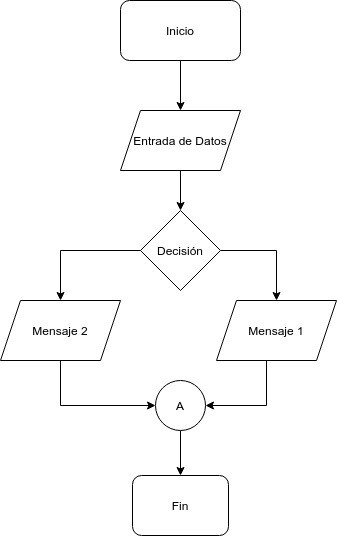

The diagram above was exported from draw.io. Its source (the exported page's mxGraphModel, read from the mxfile embedded in the PNG):
<mxGraphModel dx="1413" dy="819" grid="1" gridSize="10" guides="1" tooltips="1" connect="1" arrows="1" fold="1" page="1" pageScale="1" pageWidth="827" pageHeight="1169" math="0" shadow="0">
  <root>
    <mxCell id="0" />
    <mxCell id="1" parent="0" />
    <mxCell id="dqxoZJ_ULgOHCkRJQwRW-8" style="edgeStyle=orthogonalEdgeStyle;rounded=0;orthogonalLoop=1;jettySize=auto;html=1;" edge="1" parent="1" source="dqxoZJ_ULgOHCkRJQwRW-1" target="dqxoZJ_ULgOHCkRJQwRW-3">
      <mxGeometry relative="1" as="geometry" />
    </mxCell>
    <mxCell id="dqxoZJ_ULgOHCkRJQwRW-1" value="Inicio" style="rounded=1;whiteSpace=wrap;html=1;" vertex="1" parent="1">
      <mxGeometry x="354" y="80" width="120" height="60" as="geometry" />
    </mxCell>
    <mxCell id="dqxoZJ_ULgOHCkRJQwRW-14" style="edgeStyle=orthogonalEdgeStyle;rounded=0;orthogonalLoop=1;jettySize=auto;html=1;exitX=0.5;exitY=1;exitDx=0;exitDy=0;entryX=0;entryY=0.5;entryDx=0;entryDy=0;" edge="1" parent="1" source="dqxoZJ_ULgOHCkRJQwRW-2" target="dqxoZJ_ULgOHCkRJQwRW-6">
      <mxGeometry relative="1" as="geometry" />
    </mxCell>
    <mxCell id="dqxoZJ_ULgOHCkRJQwRW-2" value="Mensaje 2" style="shape=parallelogram;perimeter=parallelogramPerimeter;whiteSpace=wrap;html=1;fixedSize=1;" vertex="1" parent="1">
      <mxGeometry x="234" y="380" width="120" height="60" as="geometry" />
    </mxCell>
    <mxCell id="dqxoZJ_ULgOHCkRJQwRW-9" style="edgeStyle=orthogonalEdgeStyle;rounded=0;orthogonalLoop=1;jettySize=auto;html=1;entryX=0.5;entryY=0;entryDx=0;entryDy=0;" edge="1" parent="1" source="dqxoZJ_ULgOHCkRJQwRW-3" target="dqxoZJ_ULgOHCkRJQwRW-5">
      <mxGeometry relative="1" as="geometry" />
    </mxCell>
    <mxCell id="dqxoZJ_ULgOHCkRJQwRW-3" value="Entrada de Datos" style="shape=parallelogram;perimeter=parallelogramPerimeter;whiteSpace=wrap;html=1;fixedSize=1;" vertex="1" parent="1">
      <mxGeometry x="354" y="190" width="120" height="60" as="geometry" />
    </mxCell>
    <mxCell id="dqxoZJ_ULgOHCkRJQwRW-13" style="edgeStyle=orthogonalEdgeStyle;rounded=0;orthogonalLoop=1;jettySize=auto;html=1;entryX=1;entryY=0.5;entryDx=0;entryDy=0;" edge="1" parent="1" source="dqxoZJ_ULgOHCkRJQwRW-4" target="dqxoZJ_ULgOHCkRJQwRW-6">
      <mxGeometry relative="1" as="geometry">
        <Array as="points">
          <mxPoint x="500" y="485" />
        </Array>
      </mxGeometry>
    </mxCell>
    <mxCell id="dqxoZJ_ULgOHCkRJQwRW-4" value="Mensaje 1" style="shape=parallelogram;perimeter=parallelogramPerimeter;whiteSpace=wrap;html=1;fixedSize=1;" vertex="1" parent="1">
      <mxGeometry x="450" y="380" width="120" height="60" as="geometry" />
    </mxCell>
    <mxCell id="dqxoZJ_ULgOHCkRJQwRW-10" style="edgeStyle=orthogonalEdgeStyle;rounded=0;orthogonalLoop=1;jettySize=auto;html=1;entryX=0.5;entryY=0;entryDx=0;entryDy=0;" edge="1" parent="1" source="dqxoZJ_ULgOHCkRJQwRW-5" target="dqxoZJ_ULgOHCkRJQwRW-2">
      <mxGeometry relative="1" as="geometry" />
    </mxCell>
    <mxCell id="dqxoZJ_ULgOHCkRJQwRW-12" style="edgeStyle=orthogonalEdgeStyle;rounded=0;orthogonalLoop=1;jettySize=auto;html=1;entryX=0.5;entryY=0;entryDx=0;entryDy=0;exitX=1;exitY=0.5;exitDx=0;exitDy=0;" edge="1" parent="1" source="dqxoZJ_ULgOHCkRJQwRW-5" target="dqxoZJ_ULgOHCkRJQwRW-4">
      <mxGeometry relative="1" as="geometry">
        <Array as="points">
          <mxPoint x="510" y="330" />
        </Array>
      </mxGeometry>
    </mxCell>
    <mxCell id="dqxoZJ_ULgOHCkRJQwRW-5" value="Decisión" style="rhombus;whiteSpace=wrap;html=1;" vertex="1" parent="1">
      <mxGeometry x="374" y="290" width="80" height="80" as="geometry" />
    </mxCell>
    <mxCell id="dqxoZJ_ULgOHCkRJQwRW-15" style="edgeStyle=orthogonalEdgeStyle;rounded=0;orthogonalLoop=1;jettySize=auto;html=1;entryX=0.5;entryY=0;entryDx=0;entryDy=0;" edge="1" parent="1" source="dqxoZJ_ULgOHCkRJQwRW-6" target="dqxoZJ_ULgOHCkRJQwRW-7">
      <mxGeometry relative="1" as="geometry" />
    </mxCell>
    <mxCell id="dqxoZJ_ULgOHCkRJQwRW-6" value="A" style="ellipse;whiteSpace=wrap;html=1;aspect=fixed;" vertex="1" parent="1">
      <mxGeometry x="389" y="460" width="50" height="50" as="geometry" />
    </mxCell>
    <mxCell id="dqxoZJ_ULgOHCkRJQwRW-7" value="Fin" style="rounded=1;whiteSpace=wrap;html=1;" vertex="1" parent="1">
      <mxGeometry x="366" y="555" width="96" height="60" as="geometry" />
    </mxCell>
  </root>
</mxGraphModel>